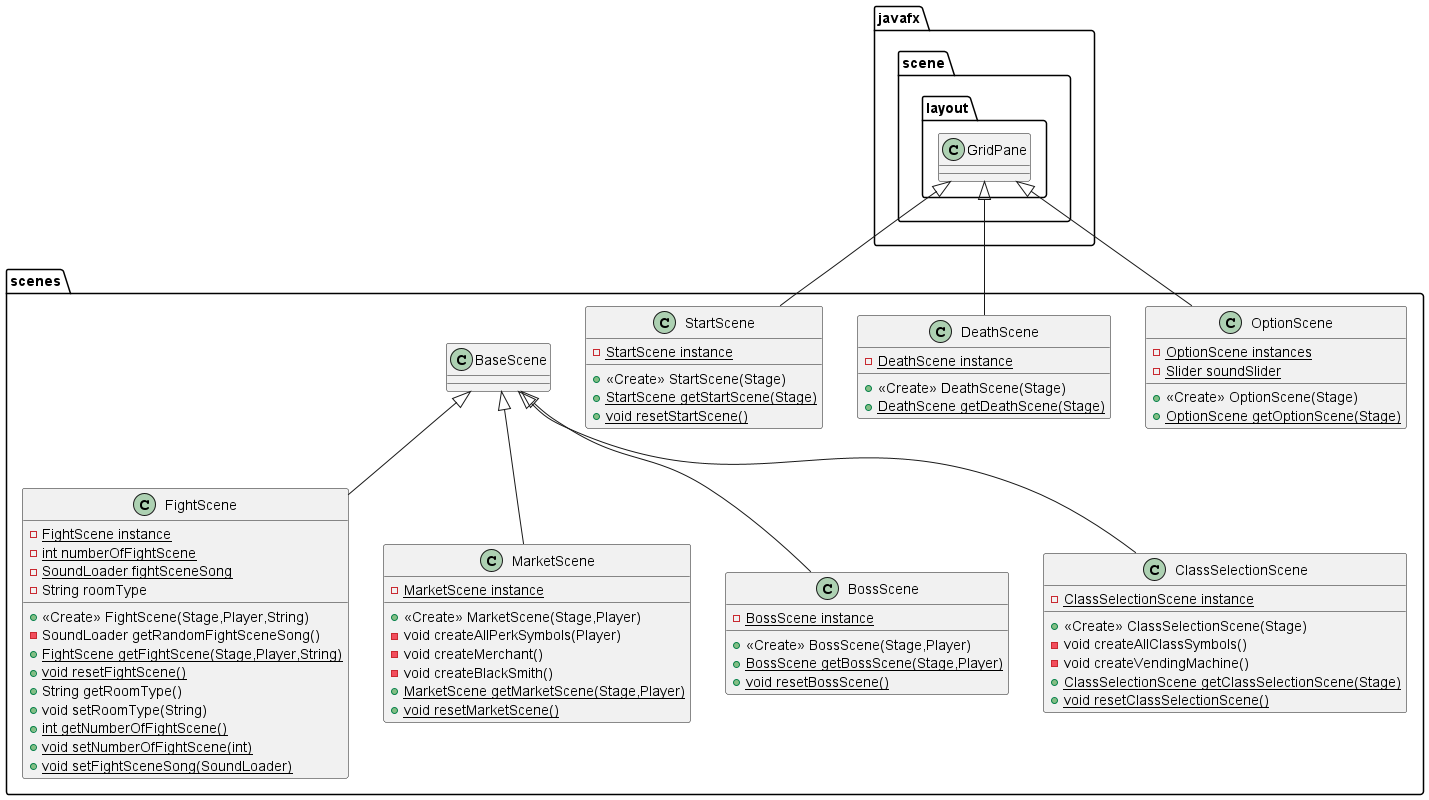

The diagram above was rendered by PlantUML. Its source (embedded in the PNG):
@startuml
class scenes.FightScene {
- {static} FightScene instance
- {static} int numberOfFightScene
- {static} SoundLoader fightSceneSong
- String roomType
+ <<Create>> FightScene(Stage,Player,String)
- SoundLoader getRandomFightSceneSong()
+ {static} FightScene getFightScene(Stage,Player,String)
+ {static} void resetFightScene()
+ String getRoomType()
+ void setRoomType(String)
+ {static} int getNumberOfFightScene()
+ {static} void setNumberOfFightScene(int)
+ {static} void setFightSceneSong(SoundLoader)
}


class scenes.OptionScene {
- {static} OptionScene instances
- {static} Slider soundSlider
+ <<Create>> OptionScene(Stage)
+ {static} OptionScene getOptionScene(Stage)
}


class scenes.MarketScene {
- {static} MarketScene instance
+ <<Create>> MarketScene(Stage,Player)
- void createAllPerkSymbols(Player)
- void createMerchant()
- void createBlackSmith()
+ {static} MarketScene getMarketScene(Stage,Player)
+ {static} void resetMarketScene()
}


class scenes.DeathScene {
- {static} DeathScene instance
+ <<Create>> DeathScene(Stage)
+ {static} DeathScene getDeathScene(Stage)
}


class scenes.StartScene {
- {static} StartScene instance
+ <<Create>> StartScene(Stage)
+ {static} StartScene getStartScene(Stage)
+ {static} void resetStartScene()
}


class scenes.BossScene {
- {static} BossScene instance
+ <<Create>> BossScene(Stage,Player)
+ {static} BossScene getBossScene(Stage,Player)
+ {static} void resetBossScene()
}


class scenes.ClassSelectionScene {
- {static} ClassSelectionScene instance
+ <<Create>> ClassSelectionScene(Stage)
- void createAllClassSymbols()
- void createVendingMachine()
+ {static} ClassSelectionScene getClassSelectionScene(Stage)
+ {static} void resetClassSelectionScene()
}




scenes.BaseScene <|-- scenes.FightScene
javafx.scene.layout.GridPane <|-- scenes.OptionScene
scenes.BaseScene <|-- scenes.MarketScene
javafx.scene.layout.GridPane <|-- scenes.DeathScene
javafx.scene.layout.GridPane <|-- scenes.StartScene
scenes.BaseScene <|-- scenes.BossScene
scenes.BaseScene <|-- scenes.ClassSelectionScene
@enduml